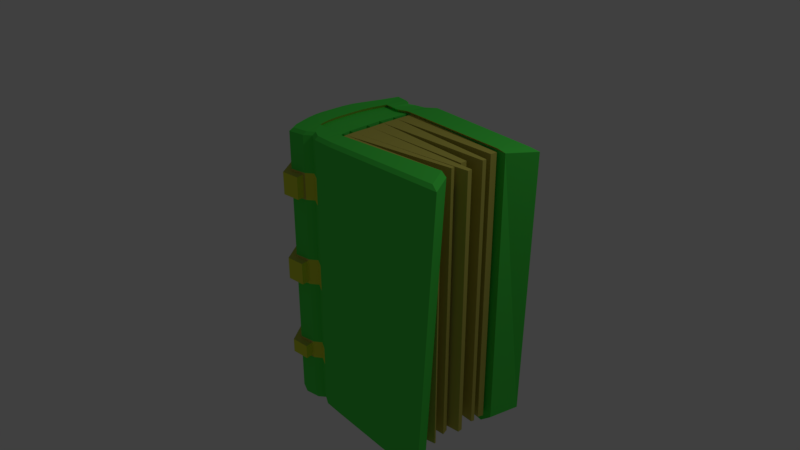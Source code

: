 # Source: book2ridged_green_.blend  (saved by Blender 2.79.0; exported with 4.5.12 LTS)
import bpy
from mathutils import Matrix  # noqa: F401  (used for matrix-valued properties, if any)

bpy.ops.wm.read_factory_settings(use_empty=True)
scene = bpy.context.scene
scene.name = 'Scene'

# ---- collections
col_collection_1 = bpy.data.collections.new('Collection 1'); scene.collection.children.link(col_collection_1)

# ---- materials (node trees are filled in below, after node groups)
mat_pages = bpy.data.materials.new('pages')
mat_pages.alpha_threshold = 0.0
mat_pages.use_transparent_shadow = False
mat_pages.diffuse_color = (0.5926, 0.5443, 0.106, 1.0)
mat_pages.roughness = 0.5
mat_pages.line_color = (0.0, 0.0, 0.0, 1.0)
mat_cover = bpy.data.materials.new('cover')
mat_cover.alpha_threshold = 0.0
mat_cover.use_transparent_shadow = False
mat_cover.diffuse_color = (0.08124, 0.8, 0.08525, 1.0)
mat_cover.roughness = 0.5
mat_ridges = bpy.data.materials.new('ridges')
mat_ridges.alpha_threshold = 0.0
mat_ridges.use_transparent_shadow = False
mat_ridges.diffuse_color = (0.7278, 0.8, 0.05406, 1.0)
mat_ridges.roughness = 0.5

# ---- material node trees

# ---- world
world_world = bpy.data.worlds.new('World'); scene.world = world_world
world_world.color = (0.05088, 0.05088, 0.05088)
world_world.use_sun_shadow = False
world_world.sun_shadow_jitter_overblur = 0.0
world_world.cycles.sampling_method = 'MANUAL'

# ---- cameras
cam_camera = bpy.data.cameras.new('Camera')
cam_camera.clip_end = 100.0
cam_camera.lens = 35.0
cam_camera.sensor_width = 32.0
cam_camera.sensor_height = 18.0
cam_camera.ortho_scale = 7.314
cam_camera.dof.focus_distance = 0.0
cam_camera.dof.aperture_fstop = 128.0

# ---- lights
light_lamp = bpy.data.lights.new('Lamp', 'POINT')
light_lamp.transmission_factor = 0.0
light_lamp.cutoff_distance = 30.0
light_lamp.energy = 100.0
light_lamp.shadow_buffer_clip_start = 1.001
light_lamp.shadow_soft_size = 0.1
light_lamp.shadow_maximum_resolution = 0.006
light_lamp.use_absolute_resolution = True

# ---- meshes
me_cube = bpy.data.meshes.new('Cube')
me_cube.from_pydata([(0.3568, -0.8651, -1.8), (0.06758, -0.8446, -1.8), (0.3568, -0.8651, 1.8), (0.06803, -0.8446, 1.8), (0.1372, 0.8447, -1.81), (0.07497, 0.5831, -1.768), (0.02499, 0.4106, -1.754), (-0.004155, 0.2053, -1.748), (0.0008625, 0.0, -1.747), (0.02575, -0.266, -1.759), (0.05062, -0.3564, -1.766), (0.1936, -0.8536, -1.8), (-0.009523, -0.5678, -1.789), (-0.07715, -0.3785, -1.774), (-0.1091, -0.2585, -1.767), (-0.134, 2.421e-07, -1.759), (-0.1319, 0.1893, -1.759), (-0.1084, 0.3785, -1.761), (-0.05165, 0.5678, -1.772), (0.08512, 0.616, 1.771), (0.02499, 0.4106, 1.754), (-0.004155, 0.2053, 1.748), (2.748e-05, -4.396e-07, 1.748), (0.03602, -0.2993, 1.762), (0.08164, -0.4465, 1.775), (0.1932, -0.616, 1.791), (-0.007885, -0.5678, 1.789), (-0.07466, -0.3785, 1.775), (-0.1111, -0.233, 1.766), (-0.1306, 1.602e-07, 1.759), (-0.1319, 0.1893, 1.759), (-0.1084, 0.3785, 1.761), (-0.05165, 0.5678, 1.772), (1.879, -0.9487, -1.8), (2.023, -0.8663, 1.8), (1.688, -0.6151, -1.8), (1.833, -0.5327, 1.8), (0.1345, 0.616, -1.771), (0.08453, 0.4106, -1.75), (0.06236, 0.2053, -1.741), (0.05693, 0.0, -1.741), (0.1044, -0.2993, -1.759), (0.1269, -0.3835, -1.768), (0.1345, 0.616, 1.771), (0.08453, 0.4106, 1.75), (0.06236, 0.2053, 1.741), (0.06957, -4.396e-07, 1.741), (0.1044, -0.2993, 1.759), (0.1447, -0.4465, 1.775), (1.679, -0.4396, -1.8), (1.679, -0.4594, -1.8), (1.679, -0.4396, 1.8), (1.679, -0.4594, 1.8), (1.635, -0.204, -1.764), (1.656, -0.2858, -1.771), (1.635, -0.204, 1.764), (1.65, -0.2641, 1.769), (1.773, -0.0799, -1.741), (1.775, -0.1422, -1.742), (1.773, -0.0799, 1.741), (1.775, -0.1422, 1.742), (1.573, 0.05224, -1.741), (1.578, -0.04009, -1.743), (1.573, 0.05224, 1.741), (1.578, -0.04009, 1.743), (1.739, 0.1866, -1.771), (1.728, 0.1417, -1.766), (1.739, 0.1866, 1.771), (1.728, 0.1417, 1.766), (1.725, 0.3707, -1.797), (1.706, 0.2951, -1.792), (1.725, 0.3707, 1.797), (1.706, 0.2951, 1.792), (1.908, 0.819, -1.8), (2.042, 0.7204, 1.8), (1.815, 0.4109, -1.8), (1.815, 0.4109, 1.8), (-0.1621, 0.5678, -1.779), (-0.08909, 0.7768, -1.791), (-0.06123, -0.7768, -1.8), (-0.06051, -0.7768, 1.8), (-0.08909, 0.7768, 1.791), (-0.1621, 0.5678, 1.779), (-0.132, -0.5678, -1.792), (-0.1985, -0.3785, -1.782), (-0.232, -0.233, -1.776), (-0.2475, 2.533e-07, -1.77), (-0.2451, 0.1893, -1.771), (-0.2201, 0.3785, -1.772), (-0.1302, -0.5678, 1.793), (-0.1958, -0.3785, 1.783), (-0.2287, -0.233, 1.776), (-0.2438, 1.714e-07, 1.771), (-0.2451, 0.1893, 1.771), (-0.2201, 0.3785, 1.772), (-0.256, 0.5678, -1.786), (-0.1634, 0.8446, -1.797), (-0.1514, -0.8446, -1.8), (-0.1513, -0.8446, 1.8), (-0.1634, 0.8446, 1.797), (-0.256, 0.5678, 1.786), (-0.2375, -0.5678, -1.796), (-0.3023, -0.3785, -1.789), (-0.3329, -0.233, -1.785), (-0.3446, 2.682e-07, -1.781), (-0.3422, 0.1893, -1.781), (-0.3152, 0.3785, -1.781), (-0.2359, -0.5678, 1.796), (-0.2998, -0.3785, 1.79), (-0.33, -0.233, 1.785), (-0.3413, 1.863e-07, 1.782), (-0.3422, 0.1893, 1.781), (-0.3152, 0.3785, 1.781), (-0.453, 0.5678, -1.797), (-0.3583, 0.877, -1.8), (-0.3642, -0.877, -1.8), (-0.3642, -0.877, 1.8), (-0.3583, 0.877, 1.8), (-0.453, 0.5678, 1.797), (-0.4593, -0.5678, -1.8), (-0.5215, -0.3785, -1.8), (-0.549, -0.233, -1.799), (-0.5535, 2.868e-07, -1.797), (-0.5515, 0.1893, -1.797), (-0.5167, 0.3785, -1.797), (-0.4593, -0.5678, 1.8), (-0.521, -0.3785, 1.8), (-0.5482, -0.233, 1.799), (-0.5524, 2.049e-07, 1.798), (-0.5515, 0.1893, 1.797), (-0.5167, 0.3785, 1.797), (-0.5683, 0.4341, -1.799), (-0.4836, 0.6711, -1.8), (-0.4946, -0.6734, -1.8), (-0.4946, -0.6734, 1.8), (-0.4836, 0.6711, 1.8), (-0.5683, 0.4341, 1.799), (-0.5783, -0.4364, -1.8), (-0.6145, -0.2913, -1.8), (-0.6245, -0.1798, -1.8), (-0.6246, -0.001135, -1.8), (-0.6245, 0.1439, -1.8), (-0.6083, 0.289, -1.8), (-0.5783, -0.4364, 1.8), (-0.6145, -0.2913, 1.8), (-0.6245, -0.1798, 1.8), (-0.6245, -0.001135, 1.8), (-0.6245, 0.1439, 1.8), (-0.6083, 0.289, 1.8), (0.1378, -0.595, -1.785), (0.1453, 0.8776, 1.774), (0.3296, 0.9264, -1.798), (0.3296, 0.9264, 1.798), (-0.01735, 0.7801, -1.79), (0.002908, 0.8506, 1.776), (0.2048, -0.8544, 1.8), (0.1516, -0.5918, 1.788), (0.2287, -0.722, -1.798), (0.1936, -0.8536, -1.8), (0.2048, -0.8544, 1.8), (-0.01002, -0.5528, -1.902), (0.1259, -0.5791, -1.898), (0.1774, -0.8298, -1.913), (0.06111, -0.821, -1.913), (0.1254, 0.8163, -1.922), (0.3029, 0.8954, -1.911), (0.3279, -0.8409, -1.913), (0.06793, 0.5627, -1.882), (-0.04888, 0.5479, -1.885), (1.732, -0.922, -1.913), (1.556, -0.5986, -1.913), (0.1229, 0.5945, -1.885), (1.673, 0.3958, -1.913), (1.759, 0.7913, -1.913), (-0.1508, 0.5479, -1.892), (-0.08342, 0.7504, -1.905), (-0.05772, -0.7553, -1.913), (-0.123, -0.5528, -1.905), (-0.2203, -0.5528, -1.909), (-0.1409, -0.821, -1.913), (-0.2374, 0.5479, -1.899), (-0.1519, 0.8161, -1.91), (-0.4249, -0.5528, -1.913), (-0.3372, -0.8524, -1.913), (-0.4191, 0.5479, -1.91), (-0.3318, 0.8475, -1.913), (-0.4823, -0.3693, -1.912), (-0.5077, -0.2283, -1.912), (-0.5119, -0.002447, -1.91), (-0.51, 0.181, -1.91), (-0.4779, 0.3644, -1.91), (-0.5775, -0.003548, -1.913), (-0.5774, -0.1767, -1.913), (-0.5681, -0.2848, -1.913), (-0.5347, -0.4254, -1.913), (-0.5255, 0.4183, -1.912), (-0.4474, 0.648, -1.913), (-0.4576, -0.6551, -1.913), (-0.5774, 0.1371, -1.913), (-0.5625, 0.2777, -1.912), (-0.01724, 0.7537, -1.903), (0.2097, -0.7022, -1.911), (0.1942, -0.5862, 1.832), (0.3486, -0.8215, 1.84), (0.2052, -0.8115, 1.84), (0.07609, -0.8022, 1.84), (0.149, 0.8247, 1.814), (0.09222, 0.5775, 1.811), (0.004462, -0.5407, 1.829), (-0.03683, 0.532, 1.812), (0.155, -0.5634, 1.829), (1.741, -0.5076, 1.84), (1.921, -0.8227, 1.84), (0.1388, 0.5775, 1.811), (1.724, 0.3838, 1.84), (1.939, 0.6762, 1.84), (0.3229, 0.8707, 1.839), (-0.141, 0.532, 1.819), (-0.07216, 0.7295, 1.832), (-0.04519, -0.7382, 1.84), (-0.1109, -0.5407, 1.833), (-0.1309, -0.8022, 1.84), (-0.2107, -0.5407, 1.837), (-0.2296, 0.532, 1.826), (-0.1422, 0.7935, 1.838), (-0.271, -0.3619, 1.83), (-0.2995, -0.2245, 1.826), (-0.3101, -0.00435, 1.822), (-0.311, 0.1744, 1.821), (-0.2855, 0.3532, 1.822), (-0.5054, -0.2245, 1.839), (-0.4214, -0.5407, 1.84), (-0.4797, -0.3619, 1.84), (-0.4155, 0.532, 1.838), (-0.3262, 0.8241, 1.84), (-0.3317, -0.8328, 1.84), (-0.5093, -0.00435, 1.838), (-0.5085, 0.1744, 1.838), (-0.4756, 0.3532, 1.837), (0.01465, 0.7992, 1.816), (0.06764, -0.8446, -1.275), (0.06771, -0.8446, -1.032), (0.06777, -0.8446, -0.1732), (0.06784, -0.8446, 0.173), (0.0679, -0.8446, 0.9802), (0.06797, -0.8446, 1.326), (-0.06113, -0.7768, -1.275), (-0.06103, -0.7768, -1.032), (-0.06092, -0.7768, -0.1732), (-0.06082, -0.7768, 0.173), (-0.06072, -0.7768, 0.9802), (-0.06061, -0.7768, 1.326), (-0.08909, 0.7768, -1.272), (-0.08909, 0.7768, -1.031), (-0.08909, 0.7768, -0.1724), (-0.08909, 0.7768, 0.1721), (-0.08909, 0.7768, 0.9778), (-0.08909, 0.7768, 1.322), (-0.1797, -0.8489, -1.246), (-0.1797, -0.8489, -1.061), (-0.1797, -0.8489, -0.1445), (-0.1797, -0.8489, 0.1442), (-0.1797, -0.8489, 1.009), (-0.1797, -0.8489, 1.298), (-0.1917, 0.8493, -1.245), (-0.1917, 0.8493, -1.061), (-0.1917, 0.8493, -0.1443), (-0.1917, 0.8493, 0.144), (-0.1917, 0.8493, 1.008), (-0.1917, 0.8493, 1.297), (-0.3642, -0.877, -1.246), (-0.3642, -0.877, -1.032), (-0.3642, -0.877, -0.1445), (-0.3642, -0.877, 0.173), (-0.3642, -0.877, 1.009), (-0.3642, -0.877, 1.298), (-0.3584, 0.877, -1.246), (-0.3583, 0.877, -1.032), (-0.3584, 0.877, -0.1445), (-0.3583, 0.877, 0.173), (-0.3583, 0.877, 1.009), (-0.3584, 0.877, 1.298), (-0.4946, -0.6734, -1.246), (-0.4946, -0.6734, -1.032), (-0.4946, -0.6734, -0.1445), (-0.4946, -0.6734, 0.173), (-0.4946, -0.6734, 1.009), (-0.4946, -0.6734, 1.298), (-0.4836, 0.6711, -1.246), (-0.4836, 0.6711, -1.032), (-0.4836, 0.6711, -0.1445), (-0.4836, 0.6711, 0.1729), (-0.4836, 0.6711, 1.009), (-0.4836, 0.6711, 1.298), (-0.5783, -0.4364, 1.298), (-0.5783, -0.4364, 0.9802), (-0.5783, -0.4364, 0.1442), (-0.5783, -0.4364, -0.1732), (-0.5783, -0.4364, -1.061), (-0.5783, -0.4364, -1.246), (-0.6145, -0.2913, 1.298), (-0.6145, -0.2913, 0.9802), (-0.6145, -0.2913, 0.1442), (-0.6145, -0.2913, -0.1732), (-0.6145, -0.2913, -1.061), (-0.6145, -0.2913, -1.246), (-0.6245, -0.1798, 1.298), (-0.6245, -0.1798, 0.9802), (-0.6245, -0.1798, 0.1443), (-0.6245, -0.1798, -0.1732), (-0.6245, -0.1798, -1.061), (-0.6245, -0.1798, -1.246), (-0.6245, -0.001144, 1.298), (-0.6245, -0.001135, 0.9802), (-0.6246, -0.001139, 0.1443), (-0.6246, -0.001135, -0.1731), (-0.6246, -0.001135, -1.061), (-0.6246, -0.001138, -1.246), (-0.6245, 0.1439, 1.298), (-0.6245, 0.1439, 0.9802), (-0.6245, 0.1439, 0.1442), (-0.6245, 0.1439, -0.1732), (-0.6245, 0.1439, -1.061), (-0.6245, 0.1439, -1.246), (-0.6084, 0.289, 1.297), (-0.6083, 0.289, 0.9801), (-0.6083, 0.289, 0.1442), (-0.6083, 0.289, -0.1732), (-0.6083, 0.289, -1.061), (-0.6084, 0.289, -1.246), (-0.5683, 0.4341, 1.297), (-0.5683, 0.4341, 0.98), (-0.5683, 0.4341, 0.1442), (-0.5683, 0.4341, -0.1731), (-0.5683, 0.4341, -1.061), (-0.5683, 0.4341, -1.246), (-0.01445, 0.7902, -1.272), (-0.01156, 0.8003, -1.032), (-0.008667, 0.8103, -0.1761), (-0.005773, 0.8204, 0.1667), (-0.002879, 0.8305, 0.9707), (1.439e-05, 0.8406, 1.314), (-0.1514, -0.8446, -1.275), (-0.1514, -0.8446, -1.032), (-0.1513, -0.8446, -0.1732), (-0.1513, -0.8446, 0.173), (-0.1513, -0.8446, 0.9802), (-0.1513, -0.8446, 1.326), (-0.1634, 0.8446, -1.274), (-0.1634, 0.8446, -1.032), (-0.1634, 0.8446, -0.173), (-0.1634, 0.8446, 0.1727), (-0.1634, 0.8446, 0.9795), (-0.1634, 0.8446, 1.325), (-0.4946, -0.6734, -1.275), (-0.5783, -0.4364, -1.275), (-0.4946, -0.6734, -1.061), (-0.5783, -0.4364, -1.032), (-0.4946, -0.6734, -0.1732), (-0.5783, -0.4364, -0.1445), (-0.4946, -0.6734, 0.1442), (-0.5783, -0.4364, 0.173), (-0.4946, -0.6734, 0.9802), (-0.5783, -0.4364, 1.009), (-0.4946, -0.6734, 1.326), (-0.5783, -0.4364, 1.326), (-0.3583, 0.877, 1.326), (-0.4836, 0.6711, 1.326), (-0.3583, 0.877, 0.9802), (-0.4836, 0.6711, 0.9802), (-0.3584, 0.877, 0.1442), (-0.4836, 0.6711, 0.1442), (-0.3583, 0.877, -0.1732), (-0.4836, 0.6711, -0.1732), (-0.3583, 0.877, -1.061), (-0.4836, 0.6711, -1.061), (-0.3583, 0.877, -1.275), (-0.4836, 0.6711, -1.275), (-0.3642, -0.877, -1.275), (-0.3642, -0.877, -1.061), (-0.3642, -0.877, -0.1732), (-0.3642, -0.877, 0.1442), (-0.3642, -0.877, 0.9802), (-0.3642, -0.877, 1.326), (-0.6083, 0.289, -1.274), (-0.5683, 0.4341, -1.274), (-0.6083, 0.289, -1.032), (-0.5683, 0.4341, -1.032), (-0.6083, 0.289, -0.1445), (-0.5683, 0.4341, -0.1444), (-0.6083, 0.289, 0.1729), (-0.5683, 0.4341, 0.1729), (-0.6083, 0.289, 1.009), (-0.5683, 0.4341, 1.009), (-0.6083, 0.289, 1.326), (-0.5683, 0.4341, 1.326), (-0.6245, 0.1439, -1.275), (-0.6245, 0.1439, -1.032), (-0.6245, 0.1439, -0.1445), (-0.6245, 0.1439, 0.1729), (-0.6245, 0.144, 1.009), (-0.6245, 0.1439, 1.326), (-0.6246, -0.001135, -1.274), (-0.6246, -0.001135, -1.032), (-0.6246, -0.001134, -0.1444), (-0.6246, -0.001135, 0.173), (-0.6245, -0.001129, 1.009), (-0.6245, -0.001135, 1.326), (-0.6245, -0.1798, -1.275), (-0.6245, -0.1798, -1.032), (-0.6245, -0.1798, -0.1445), (-0.6245, -0.1798, 0.173), (-0.6245, -0.1798, 1.009), (-0.6245, -0.1798, 1.326), (-0.6145, -0.2913, -1.275), (-0.6145, -0.2913, -1.032), (-0.6145, -0.2913, -0.1445), (-0.6145, -0.2913, 0.173), (-0.6145, -0.2913, 1.009), (-0.6145, -0.2913, 1.326), (-0.4072, -0.9722, -1.246), (-0.4072, -0.9722, -1.061), (-0.4072, -0.9722, -0.1445), (-0.4072, -0.9722, 0.1442), (-0.4072, -0.9722, 1.009), (-0.4072, -0.9722, 1.298), (-0.4021, 0.9719, -1.246), (-0.4018, 0.972, -1.061), (-0.4019, 0.972, -0.1445), (-0.4019, 0.972, 0.1442), (-0.4017, 0.972, 1.009), (-0.4021, 0.9719, 1.298), (-0.5885, -0.7192, -1.246), (-0.5885, -0.7192, -1.061), (-0.5885, -0.7192, -0.1445), (-0.5885, -0.7192, 0.1442), (-0.5885, -0.7192, 1.009), (-0.5885, -0.7192, 1.298), (-0.578, 0.7161, -1.246), (-0.578, 0.716, -1.061), (-0.578, 0.7161, -0.1445), (-0.578, 0.7161, 0.1442), (-0.578, 0.716, 1.009), (-0.578, 0.7161, 1.298), (-0.6783, -0.4664, 1.298), (-0.6783, -0.4664, 1.009), (-0.6783, -0.4664, 0.1442), (-0.6783, -0.4664, -0.1445), (-0.6783, -0.4664, -1.061), (-0.6783, -0.4664, -1.246), (-0.7175, -0.3087, 1.298), (-0.7175, -0.3087, 1.009), (-0.7175, -0.3087, 0.1442), (-0.7175, -0.3087, -0.1445), (-0.7175, -0.3087, -1.061), (-0.7175, -0.3087, -1.246), (-0.7289, -0.1845, 1.298), (-0.7289, -0.1845, 1.009), (-0.7289, -0.1845, 0.1443), (-0.7289, -0.1845, -0.1445), (-0.7289, -0.1845, -1.061), (-0.7289, -0.1845, -1.246), (-0.729, -0.001156, 1.298), (-0.729, -0.001141, 1.009), (-0.7291, -0.001149, 0.1443), (-0.7291, -0.001143, -0.1444), (-0.7291, -0.001141, -1.061), (-0.7291, -0.001144, -1.246), (-0.7289, 0.1497, 1.298), (-0.7289, 0.1498, 1.009), (-0.7289, 0.1497, 0.1442), (-0.7289, 0.1498, -0.1445), (-0.7289, 0.1498, -1.061), (-0.7289, 0.1498, -1.246), (-0.711, 0.3088, 1.297), (-0.711, 0.3088, 1.009), (-0.711, 0.3088, 0.1442), (-0.711, 0.3088, -0.1445), (-0.711, 0.3088, -1.061), (-0.711, 0.3088, -1.246), (-0.6679, 0.4656, 1.297), (-0.6679, 0.4656, 1.009), (-0.6679, 0.4656, 0.1442), (-0.6679, 0.4656, -0.1444), (-0.6679, 0.4656, -1.061), (-0.6679, 0.4656, -1.246), (-0.164, -0.9522, -1.246), (-0.164, -0.9522, -1.061), (-0.164, -0.9522, -0.1445), (-0.164, -0.9522, 0.1442), (-0.164, -0.9522, 1.009), (-0.164, -0.9522, 1.298), (-0.1746, 0.9524, -1.245), (-0.1746, 0.9524, -1.061), (-0.1746, 0.9524, -0.1443), (-0.1746, 0.9524, 0.144), (-0.1746, 0.9524, 1.008), (-0.1746, 0.9524, 1.297)], [], [(74, 76, 214, 215), (18, 77, 174, 168), (0, 2, 155, 11), (25, 156, 210, 202), (18, 17, 88, 77), (31, 32, 82, 94), (17, 16, 87, 88), (30, 31, 94, 93), (16, 15, 86, 87), (29, 30, 93, 92), (15, 14, 85, 86), (5, 19, 20, 6), (6, 20, 21, 7), (7, 21, 22, 8), (8, 22, 23, 9), (9, 23, 24, 10), (12, 13, 10, 149), (151, 4, 150, 152), (19, 32, 31, 20), (20, 31, 30, 21), (21, 30, 29, 22), (22, 29, 28, 23), (23, 28, 27, 24), (5, 6, 17, 18), (6, 7, 16, 17), (7, 8, 15, 16), (8, 9, 14, 15), (9, 10, 13, 14), (2, 0, 33, 34), (110, 111, 228, 227), (33, 35, 36, 34), (21, 7, 39, 45), (19, 5, 37, 43), (24, 10, 42, 48), (22, 8, 40, 46), (20, 6, 38, 44), (23, 9, 41, 47), (48, 42, 49, 51), (49, 50, 52, 51), (42, 48, 56, 54), (47, 41, 53, 55), (53, 54, 56, 55), (48, 47, 55, 56), (41, 47, 60, 58), (46, 40, 57, 59), (57, 58, 60, 59), (47, 46, 59, 60), (40, 46, 64, 62), (45, 39, 61, 63), (61, 62, 64, 63), (46, 45, 63, 64), (39, 45, 68, 66), (44, 38, 65, 67), (65, 66, 68, 67), (45, 44, 67, 68), (38, 44, 72, 70), (43, 37, 69, 71), (69, 70, 72, 71), (44, 43, 71, 72), (25, 48, 51, 52), (54, 53, 41, 42), (62, 61, 39, 40), (66, 65, 38, 39), (70, 69, 37, 38), (37, 43, 76, 75), (73, 75, 76, 74), (58, 57, 40, 41), (91, 92, 110, 109), (85, 84, 102, 103), (90, 91, 109, 108), (84, 83, 101, 102), (89, 90, 108, 107), (96, 78, 175, 181), (100, 82, 217, 223), (34, 36, 211, 212), (19, 5, 4, 150), (132, 114, 185, 196), (26, 27, 90, 89), (13, 12, 83, 84), (27, 28, 91, 90), (245, 3, 80, 251), (14, 13, 84, 85), (28, 29, 92, 91), (123, 122, 188, 189), (104, 103, 121, 122), (109, 110, 227, 226), (103, 102, 120, 121), (89, 107, 222, 220), (102, 101, 119, 120), (154, 81, 218, 239), (12, 149, 161, 160), (86, 85, 103, 104), (0, 11, 162, 166), (92, 93, 111, 110), (87, 86, 104, 105), (251, 80, 98, 347), (93, 94, 112, 111), (88, 87, 105, 106), (252, 78, 96, 348), (94, 82, 100, 112), (77, 88, 106, 95), (77, 95, 180, 174), (128, 129, 147, 146), (5, 18, 168, 167), (122, 121, 187, 188), (127, 128, 146, 145), (121, 120, 186, 187), (126, 127, 145, 144), (35, 33, 169, 170), (76, 43, 213, 214), (105, 104, 122, 123), (347, 98, 116, 383), (116, 98, 221, 235), (106, 105, 123, 124), (348, 96, 114, 376), (108, 109, 226, 225), (95, 106, 124, 113), (98, 80, 219, 221), (118, 130, 238, 233), (395, 136, 135, 367), (42, 157, 50, 49), (365, 143, 144, 419), (419, 144, 145, 413), (413, 145, 146, 407), (407, 146, 147, 401), (401, 147, 148, 394), (394, 148, 136, 395), (383, 116, 134, 364), (129, 130, 148, 147), (142, 131, 195, 199), (376, 114, 132, 377), (130, 118, 136, 148), (73, 75, 172, 173), (118, 117, 135, 136), (116, 125, 143, 134), (120, 119, 182, 186), (125, 126, 144, 143), (43, 37, 151, 152), (152, 74, 73, 151), (150, 154, 239, 206), (141, 142, 199, 198), (33, 0, 166, 169), (117, 118, 233, 234), (107, 108, 225, 222), (154, 150, 4, 153, 336, 337, 338, 339, 340, 341), (252, 336, 153, 78), (156, 24, 27, 26), (2, 34, 212, 203), (140, 141, 198, 191), (75, 37, 171, 172), (36, 35, 157, 25), (52, 50, 157, 25), (24, 156, 149, 10), (139, 140, 191, 192), (364, 134, 143, 365), (79, 97, 179, 176), (155, 11, 158, 159), (11, 155, 3, 245, 244, 243, 242, 241, 240, 1), (149, 156, 25, 157), (130, 129, 237, 238), (161, 162, 163, 160), (177, 176, 179, 178), (160, 163, 176, 177), (181, 180, 184, 185), (178, 179, 183, 182), (175, 174, 180, 181), (189, 188, 191, 198), (185, 184, 195, 196), (188, 187, 192, 191), (187, 186, 193, 192), (186, 182, 194, 193), (190, 189, 198, 199), (184, 190, 199, 195), (182, 183, 197, 194), (200, 168, 174, 175), (168, 200, 164, 167), (164, 165, 171, 167), (166, 162, 161, 201), (169, 166, 201, 170), (173, 172, 171, 165), (11, 1, 163, 162), (124, 123, 189, 190), (131, 132, 196, 195), (113, 124, 190, 184), (149, 157, 201, 161), (151, 73, 173, 165), (115, 133, 197, 183), (1, 79, 176, 163), (4, 151, 165, 164), (133, 137, 194, 197), (157, 35, 170, 201), (95, 113, 184, 180), (83, 12, 160, 177), (119, 101, 178, 182), (78, 153, 200, 175), (137, 138, 193, 194), (114, 96, 181, 185), (97, 115, 183, 179), (153, 4, 164, 200), (101, 83, 177, 178), (138, 139, 192, 193), (37, 5, 167, 171), (202, 210, 204, 203), (205, 208, 220, 219), (203, 212, 211, 202), (219, 220, 222, 221), (217, 218, 224, 223), (226, 227, 236, 230), (225, 226, 230, 232), (222, 225, 232, 231), (227, 228, 237, 236), (228, 229, 238, 237), (229, 223, 233, 238), (223, 224, 234, 233), (221, 222, 231, 235), (213, 216, 215, 214), (209, 207, 206, 239), (217, 209, 239, 218), (204, 210, 208, 205), (216, 206, 207, 213), (155, 2, 203, 204), (81, 99, 224, 218), (111, 112, 229, 228), (99, 117, 234, 224), (152, 150, 206, 216), (156, 26, 208, 210), (82, 32, 209, 217), (112, 100, 223, 229), (26, 89, 220, 208), (80, 3, 205, 219), (125, 116, 235, 231), (152, 74, 215, 216), (126, 125, 231, 232), (127, 126, 232, 230), (32, 19, 207, 209), (3, 155, 204, 205), (128, 127, 230, 236), (19, 43, 213, 207), (129, 128, 236, 237), (36, 25, 202, 211), (133, 354, 355, 137), (272, 260, 488, 422), (283, 358, 297, 357), (381, 360, 435, 423), (285, 362, 295, 361), (306, 312, 462, 456), (81, 154, 341, 257), (257, 341, 340, 256), (256, 340, 339, 255), (255, 339, 338, 254), (254, 338, 337, 253), (253, 337, 336, 252), (117, 366, 367, 135), (259, 379, 421, 487), (368, 279, 291, 369), (284, 272, 422, 434), (372, 277, 289, 373), (406, 412, 457, 463), (115, 378, 354, 133), (270, 258, 486, 420), (271, 380, 358, 283), (379, 356, 433, 421), (273, 382, 362, 285), (308, 314, 464, 458), (142, 384, 385, 131), (264, 276, 426, 492), (386, 327, 333, 387), (282, 270, 420, 432), (390, 325, 331, 391), (404, 410, 459, 465), (141, 396, 384, 142), (374, 265, 493, 427), (397, 321, 327, 386), (276, 288, 438, 426), (399, 319, 325, 390), (310, 316, 466, 460), (140, 402, 396, 141), (266, 278, 428, 494), (403, 315, 321, 397), (375, 374, 427, 439), (405, 313, 319, 399), (317, 311, 461, 467), (139, 408, 402, 140), (370, 267, 495, 429), (409, 309, 315, 403), (278, 290, 440, 428), (411, 307, 313, 405), (312, 318, 468, 462), (138, 414, 408, 139), (268, 280, 430, 496), (415, 303, 309, 409), (371, 370, 429, 441), (417, 301, 307, 411), (400, 406, 463, 469), (137, 355, 414, 138), (281, 269, 497, 431), (357, 297, 303, 415), (280, 292, 442, 430), (361, 295, 301, 417), (314, 320, 470, 464), (131, 385, 377, 132), (330, 293, 443, 480), (387, 333, 373, 289), (293, 281, 431, 443), (391, 331, 369, 291), (398, 404, 465, 471), (99, 353, 366, 117), (292, 393, 481, 442), (352, 351, 279, 368), (287, 294, 444, 437), (350, 349, 277, 372), (316, 322, 472, 466), (97, 342, 378, 115), (332, 371, 441, 482), (343, 344, 380, 271), (363, 286, 436, 445), (345, 346, 382, 273), (323, 317, 467, 473), (81, 257, 353, 99), (257, 256, 352, 353), (256, 255, 351, 352), (255, 254, 350, 351), (254, 253, 349, 350), (253, 252, 348, 349), (79, 246, 342, 97), (246, 247, 343, 342), (247, 248, 344, 343), (248, 249, 345, 344), (249, 250, 346, 345), (250, 251, 347, 346), (1, 240, 246, 79), (240, 241, 247, 246), (241, 242, 248, 247), (242, 243, 249, 248), (243, 244, 250, 249), (244, 245, 251, 250), (259, 258, 342, 343), (261, 260, 344, 345), (263, 262, 346, 347), (264, 265, 349, 348), (266, 267, 351, 350), (268, 269, 353, 352), (282, 299, 355, 354), (298, 356, 283, 357), (284, 359, 297, 358), (296, 360, 285, 361), (286, 363, 295, 362), (294, 287, 364, 365), (281, 293, 367, 366), (292, 280, 368, 369), (370, 371, 291, 279), (290, 278, 372, 373), (374, 375, 289, 277), (288, 276, 376, 377), (270, 282, 354, 378), (356, 379, 271, 283), (272, 284, 358, 380), (360, 381, 273, 285), (274, 286, 362, 382), (287, 275, 383, 364), (329, 335, 385, 384), (334, 328, 386, 387), (388, 389, 333, 327), (332, 326, 390, 391), (392, 393, 331, 325), (330, 324, 394, 395), (323, 329, 384, 396), (328, 322, 397, 386), (398, 388, 327, 321), (326, 320, 399, 390), (400, 392, 325, 319), (324, 318, 401, 394), (317, 323, 396, 402), (322, 316, 403, 397), (404, 398, 321, 315), (320, 314, 405, 399), (406, 400, 319, 313), (318, 312, 407, 401), (311, 317, 402, 408), (316, 310, 409, 403), (410, 404, 315, 309), (314, 308, 411, 405), (412, 406, 313, 307), (312, 306, 413, 407), (305, 311, 408, 414), (310, 304, 415, 409), (416, 410, 309, 303), (308, 302, 417, 411), (418, 412, 307, 301), (306, 300, 419, 413), (299, 305, 414, 355), (304, 298, 357, 415), (359, 416, 303, 297), (302, 296, 361, 417), (363, 418, 301, 295), (300, 294, 365, 419), (335, 288, 377, 385), (375, 334, 387, 289), (389, 290, 373, 333), (371, 332, 391, 291), (393, 292, 369, 331), (293, 330, 395, 367), (269, 281, 366, 353), (280, 268, 352, 368), (267, 370, 279, 351), (278, 266, 350, 372), (265, 374, 277, 349), (276, 264, 348, 376), (258, 270, 378, 342), (379, 259, 343, 271), (260, 272, 380, 344), (381, 261, 345, 273), (262, 274, 382, 346), (275, 263, 347, 383), (432, 433, 448, 449), (434, 435, 446, 447), (436, 437, 444, 445), (431, 430, 442, 443), (429, 428, 440, 441), (427, 426, 438, 439), (420, 421, 433, 432), (422, 423, 435, 434), (424, 425, 437, 436), (479, 478, 484, 485), (477, 476, 482, 483), (475, 474, 480, 481), (473, 472, 478, 479), (471, 470, 476, 477), (469, 468, 474, 475), (467, 466, 472, 473), (465, 464, 470, 471), (463, 462, 468, 469), (461, 460, 466, 467), (459, 458, 464, 465), (457, 456, 462, 463), (455, 454, 460, 461), (453, 452, 458, 459), (451, 450, 456, 457), (449, 448, 454, 455), (447, 446, 452, 453), (445, 444, 450, 451), (485, 484, 439, 438), (483, 482, 441, 440), (481, 480, 443, 442), (497, 496, 430, 431), (495, 494, 428, 429), (493, 492, 426, 427), (486, 487, 421, 420), (488, 489, 423, 422), (490, 491, 425, 424), (311, 305, 455, 461), (286, 274, 424, 436), (261, 381, 423, 489), (304, 310, 460, 454), (275, 287, 437, 425), (274, 262, 490, 424), (410, 416, 453, 459), (335, 329, 479, 485), (263, 275, 425, 491), (302, 308, 458, 452), (328, 334, 484, 478), (412, 418, 451, 457), (389, 388, 477, 483), (258, 259, 487, 486), (300, 306, 456, 450), (326, 332, 482, 476), (260, 261, 489, 488), (305, 299, 449, 455), (393, 392, 475, 481), (262, 263, 491, 490), (298, 304, 454, 448), (324, 330, 480, 474), (265, 264, 492, 493), (416, 359, 447, 453), (329, 323, 473, 479), (267, 266, 494, 495), (296, 302, 452, 446), (322, 328, 478, 472), (269, 268, 496, 497), (418, 363, 445, 451), (388, 398, 471, 477), (299, 282, 432, 449), (294, 300, 450, 444), (320, 326, 476, 470), (356, 298, 448, 433), (288, 335, 485, 438), (392, 400, 469, 475), (359, 284, 434, 447), (334, 375, 439, 484), (318, 324, 474, 468), (360, 296, 446, 435), (290, 389, 483, 440)])
me_cube.polygons.foreach_set('material_index', [1, 1, 1, 0, 1, 1, 1, 1, 1, 1, 1, 1, 1, 1, 1, 1, 1, 1, 1, 1, 1, 1, 1, 1, 1, 1, 1, 1, 1, 0, 1, 1, 1, 1, 1, 1, 1, 0, 0, 0, 0, 0, 0, 0, 0, 0, 0, 0, 0, 0, 0, 0, 0, 0, 0, 0, 1, 0, 0, 0, 0, 0, 0, 0, 1, 1, 0, 1, 1, 1, 1, 1, 1, 0, 1, 0, 1, 1, 1, 1, 1, 1, 1, 1, 1, 0, 1, 0, 1, 1, 1, 1, 1, 1, 1, 1, 1, 1, 1, 1, 1, 1, 1, 1, 1, 1, 1, 1, 1, 0, 1, 1, 1, 1, 1, 0, 1, 1, 1, 1, 0, 1, 1, 1, 1, 1, 1, 1, 1, 1, 1, 1, 1, 1, 1, 1, 1, 0, 1, 1, 1, 1, 1, 0, 1, 1, 1, 1, 1, 1, 1, 0, 1, 1, 1, 1, 0, 1, 1, 1, 1, 1, 1, 1, 1, 1, 1, 1, 1, 1, 1, 1, 1, 1, 1, 1, 1, 1, 1, 1, 1, 1, 1, 1, 1, 1, 1, 1, 1, 1, 1, 1, 1, 1, 1, 1, 1, 1, 1, 1, 1, 1, 1, 1, 1, 1, 1, 1, 1, 1, 1, 1, 1, 1, 1, 1, 1, 1, 1, 1, 1, 1, 0, 1, 1, 1, 1, 0, 0, 1, 1, 1, 1, 1, 0, 1, 1, 0, 1, 0, 1, 2, 1, 0, 1, 0, 1, 2, 1, 2, 1, 2, 1, 0, 1, 2, 1, 2, 1, 2, 1, 0, 1, 0, 1, 2, 1, 2, 1, 2, 1, 0, 1, 2, 1, 0, 1, 2, 1, 0, 1, 2, 1, 0, 1, 2, 1, 0, 1, 2, 1, 0, 1, 2, 1, 0, 1, 2, 1, 0, 1, 0, 1, 0, 1, 2, 1, 2, 1, 0, 1, 0, 1, 0, 1, 2, 1, 2, 1, 2, 1, 2, 1, 2, 1, 2, 1, 2, 1, 2, 1, 2, 1, 2, 1, 2, 2, 2, 0, 0, 0, 0, 0, 0, 0, 0, 0, 0, 0, 0, 0, 0, 0, 1, 0, 0, 0, 0, 0, 0, 0, 0, 0, 0, 0, 0, 0, 0, 2, 0, 0, 0, 0, 0, 2, 0, 0, 0, 0, 0, 2, 0, 0, 0, 0, 0, 2, 0, 0, 0, 0, 0, 0, 0, 0, 0, 0, 0, 0, 0, 0, 0, 1, 1, 1, 1, 1, 1, 0, 0, 2, 0, 0, 0, 2, 2, 2, 2, 2, 2, 2, 2, 2, 2, 2, 2, 2, 2, 2, 2, 2, 2, 2, 2, 2, 2, 2, 2, 2, 2, 2, 2, 2, 2, 2, 2, 2, 2, 2, 2, 2, 2, 0, 0, 0, 2, 2, 2, 0, 0, 0, 2, 2, 2, 0, 0, 2, 2, 2, 2, 0, 0, 2, 2, 2, 2, 0, 0, 2, 2, 2, 2, 0, 0, 0, 2, 2, 2, 0, 0, 0, 2])
me_cube.materials.append(mat_pages)
me_cube.materials.append(mat_cover)
me_cube.materials.append(mat_ridges)
me_cube.use_remesh_preserve_volume = False
me_cube.use_remesh_preserve_attributes = False
me_cube.use_mirror_vertex_groups = False
me_cube.update()

# ---- objects
ob_cube = bpy.data.objects.new('Cube', me_cube)
ob_lamp = bpy.data.objects.new('Lamp', light_lamp)
ob_camera = bpy.data.objects.new('Camera', cam_camera)

# ---- transforms, parenting, visibility, modifiers, constraints
ob_cube.location = (0.0, 0.0, 0.0)
ob_cube.lock_rotations_4d = False
ob_cube.empty_display_type = 'ARROWS'
ob_cube.lineart.crease_threshold = 0.0
ob_lamp.location = (4.076, 1.005, 5.904)
ob_lamp.rotation_euler = (0.6503, 0.05522, 1.866)
ob_lamp.lock_rotations_4d = False
ob_lamp.empty_display_type = 'ARROWS'
ob_lamp.color = (0.0, 0.0, 0.0, 0.0)
ob_lamp.lineart.crease_threshold = 0.0
ob_camera.location = (7.481, -6.508, 5.344)
ob_camera.rotation_euler = (1.109, 0.0, 0.8149)
ob_camera.lock_rotations_4d = False
ob_camera.empty_display_type = 'ARROWS'
ob_camera.color = (0.0, 0.0, 0.0, 0.0)
ob_camera.display_type = 'WIRE'
ob_camera.lineart.crease_threshold = 0.0

# ---- collection membership
col_collection_1.objects.link(ob_cube)
col_collection_1.objects.link(ob_lamp)
col_collection_1.objects.link(ob_camera)

# ---- scene / render settings (as saved in the file)
scene.camera = ob_camera
scene.frame_start = 1; scene.frame_end = 250; scene.frame_set(0)
scene.render.engine = 'BLENDER_EEVEE_NEXT'
scene.render.resolution_percentage = 50
scene.render.dither_intensity = 0.0
scene.cycles.use_denoising = False
scene.cycles.samples = 128
scene.cycles.sampling_pattern = 'TABULATED_SOBOL'
scene.cycles.use_adaptive_sampling = False
scene.cycles.use_light_tree = False
scene.cycles.blur_glossy = 0.0
scene.cycles.sample_clamp_indirect = 0.0
scene.view_settings.view_transform = 'Standard'
bpy.context.view_layer.update()
